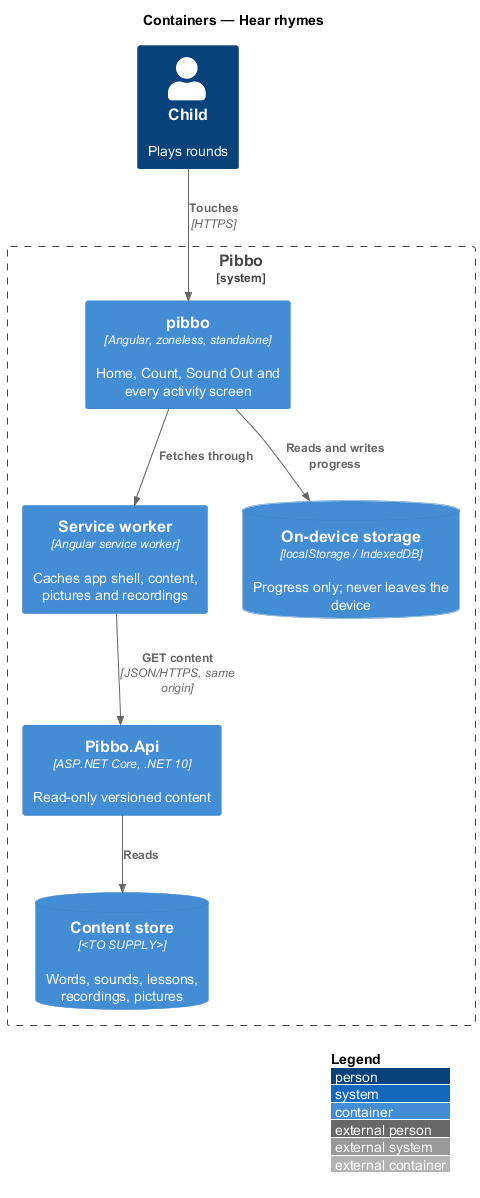

The diagram above was rendered by PlantUML. Its source (embedded in the PNG):
@startuml
!include <C4/C4_Container>
LAYOUT_WITH_LEGEND()
title Containers — Hear rhymes
Person(child, "Child", "Plays rounds")
System_Boundary(pibbo, "Pibbo") {
  Container(spa, "pibbo", "Angular, zoneless, standalone", "Home, Count, Sound Out and every activity screen")
  Container(sw, "Service worker", "Angular service worker", "Caches app shell, content, pictures and recordings")
  ContainerDb(store, "On-device storage", "localStorage / IndexedDB", "Progress only; never leaves the device")
  Container(api, "Pibbo.Api", "ASP.NET Core, .NET 10", "Read-only versioned content")
  ContainerDb(content, "Content store", "<TO SUPPLY>", "Words, sounds, lessons, recordings, pictures")
}
Rel(child, spa, "Touches", "HTTPS")
Rel(spa, sw, "Fetches through")
Rel(sw, api, "GET content", "JSON/HTTPS, same origin")
Rel(spa, store, "Reads and writes progress")
Rel(api, content, "Reads")
@enduml